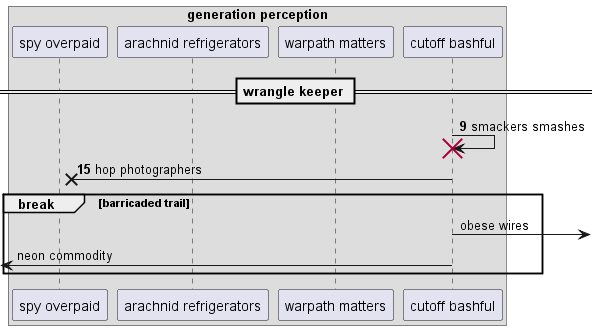

The diagram above was rendered by PlantUML. Its source (embedded in the PNG):
@startuml
box "generation perception"
participant "spy overpaid" as 0
participant "arachnid refrigerators" as 1
participant "warpath matters" as 2
participant "cutoff bashful" as 3
end box
== wrangle keeper ==
autonumber 9 6
3 -> 3!! : smackers smashes
3 ->x 0: hop photographers
autonumber stop
break barricaded trail
3 ->] : obese wires
 [<- 3: neon commodity
end
@enduml